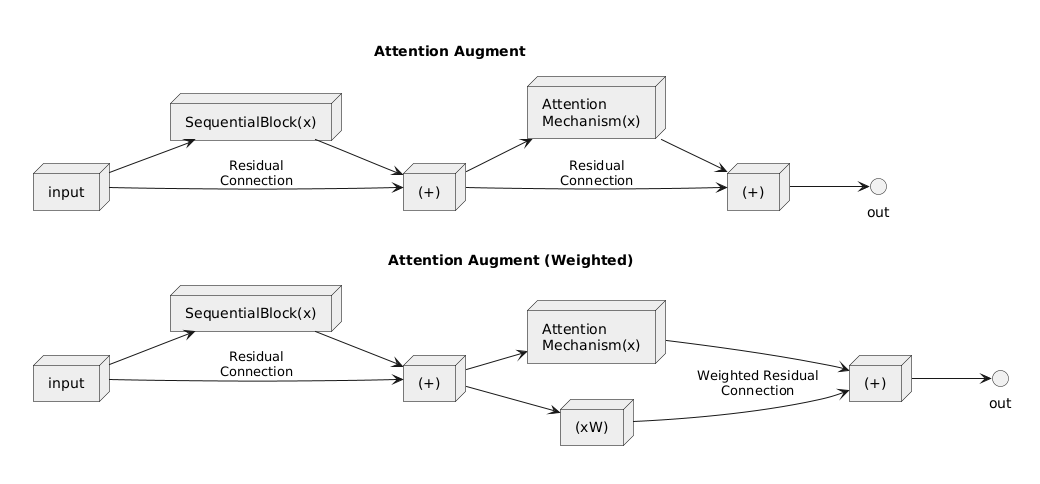

The diagram above was rendered by PlantUML. Its source (embedded in the PNG):
@startuml
label diagrams [

{{
title Attention Augment

skinparam backgroundColor #ffffff
skinparam node {
    BackgroundColor #eeeeee
    BorderColor #000000
    FontColor #000000
}

left to right direction

node "SequentialBlock(x)" as seqx
node "Attention\nMechanism(x)" as selfatt
node "(+)" as plus
node "(+)" as plus1
node "input" as input

input --> seqx
input --> plus : Residual\nConnection
seqx --> plus
plus --> selfatt
plus --> plus1 : Residual\nConnection
selfatt --> plus1
plus1 --> out
}}

{{
title Attention Augment (Weighted)

skinparam backgroundColor #ffffff
skinparam node {
    BackgroundColor #eeeeee
    BorderColor #000000
    FontColor #000000
}

left to right direction

node "SequentialBlock(x)" as seqx
node "Attention\nMechanism(x)" as selfatt
node "(+)" as plus
node "(+)" as plus1
node "(xW)" as weight
node "input" as input

input --> seqx
input --> plus : Residual\nConnection
seqx --> plus
plus --> selfatt
plus --> weight
weight --> plus1 : Weighted Residual\nConnection
selfatt --> plus1
plus1 --> out
}}
]
@enduml